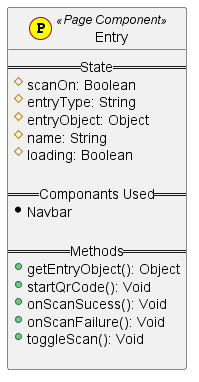

The diagram above was rendered by PlantUML. Its source (embedded in the PNG):
@startuml

class Entry << (P,yellow) Page Component>> {
    == State ==
     #scanOn: Boolean
     #entryType: String
     #entryObject: Object
     #name: String
     #loading: Boolean

    == Componants Used ==
     *Navbar

    == Methods ==
    +getEntryObject(): Object
    +startQrCode(): Void
    +onScanSucess(): Void
    +onScanFailure(): Void
    +toggleScan(): Void

}

@enduml